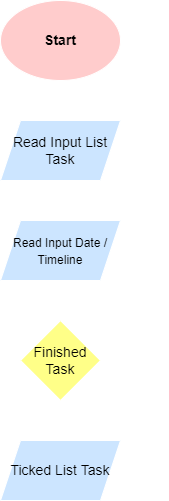

The diagram above was exported from draw.io. Its source (the exported page's mxGraphModel, read from the mxfile embedded in the PNG):
<mxGraphModel dx="434" dy="134" grid="1" gridSize="10" guides="1" tooltips="1" connect="1" arrows="1" fold="1" page="1" pageScale="1" pageWidth="850" pageHeight="1100" math="0" shadow="0">
  <root>
    <mxCell id="0" />
    <mxCell id="1" parent="0" />
    <mxCell id="2" value="&lt;font color=&quot;#000000&quot; style=&quot;font-size: 14px&quot;&gt;&lt;b&gt;Start&lt;/b&gt;&lt;/font&gt;" style="ellipse;whiteSpace=wrap;html=1;fillColor=#ffcccc;strokeColor=#FFFFFF;" vertex="1" parent="1">
      <mxGeometry x="320" y="40" width="120" height="80" as="geometry" />
    </mxCell>
    <mxCell id="3" value="&lt;font color=&quot;#000000&quot;&gt;Read Input List Task&lt;/font&gt;" style="shape=parallelogram;perimeter=parallelogramPerimeter;whiteSpace=wrap;html=1;fixedSize=1;fontSize=14;strokeColor=#FFFFFF;fillColor=#cce5ff;" vertex="1" parent="1">
      <mxGeometry x="320" y="160" width="120" height="60" as="geometry" />
    </mxCell>
    <mxCell id="4" value="&lt;font color=&quot;#000000&quot; style=&quot;font-size: 12px&quot;&gt;Read Input Date / Timeline&lt;/font&gt;" style="shape=parallelogram;perimeter=parallelogramPerimeter;whiteSpace=wrap;html=1;fixedSize=1;fontSize=14;strokeColor=#FFFFFF;fillColor=#cce5ff;" vertex="1" parent="1">
      <mxGeometry x="320" y="260" width="120" height="60" as="geometry" />
    </mxCell>
    <mxCell id="5" value="" style="endArrow=classic;html=1;fontSize=14;fontColor=#000000;strokeColor=#FFFFFF;exitX=0.5;exitY=1;exitDx=0;exitDy=0;entryX=0.5;entryY=0;entryDx=0;entryDy=0;" edge="1" parent="1" source="2" target="3">
      <mxGeometry width="50" height="50" relative="1" as="geometry">
        <mxPoint x="470" y="180" as="sourcePoint" />
        <mxPoint x="520" y="130" as="targetPoint" />
      </mxGeometry>
    </mxCell>
    <mxCell id="6" value="" style="endArrow=classic;html=1;fontSize=14;fontColor=#000000;strokeColor=#FFFFFF;exitX=0.5;exitY=1;exitDx=0;exitDy=0;entryX=0.5;entryY=0;entryDx=0;entryDy=0;" edge="1" parent="1" source="3" target="4">
      <mxGeometry width="50" height="50" relative="1" as="geometry">
        <mxPoint x="390" y="130" as="sourcePoint" />
        <mxPoint x="390" y="170" as="targetPoint" />
      </mxGeometry>
    </mxCell>
    <mxCell id="14" value="&lt;font color=&quot;#000000&quot;&gt;Finished Task&lt;/font&gt;" style="rhombus;whiteSpace=wrap;html=1;fontSize=14;strokeColor=#FFFFFF;fillColor=#ffff88;" vertex="1" parent="1">
      <mxGeometry x="340" y="360" width="80" height="80" as="geometry" />
    </mxCell>
    <mxCell id="15" value="" style="endArrow=classic;html=1;fontSize=14;fontColor=#000000;strokeColor=#FFFFFF;entryX=0.5;entryY=0;entryDx=0;entryDy=0;exitX=0.5;exitY=1;exitDx=0;exitDy=0;" edge="1" parent="1" target="14" source="4">
      <mxGeometry width="50" height="50" relative="1" as="geometry">
        <mxPoint x="420" y="340" as="sourcePoint" />
        <mxPoint x="370" y="310" as="targetPoint" />
      </mxGeometry>
    </mxCell>
    <mxCell id="16" value="" style="endArrow=classic;html=1;fontSize=14;fontColor=#000000;strokeColor=#FFFFFF;exitX=0.5;exitY=1;exitDx=0;exitDy=0;entryX=0.5;entryY=0;entryDx=0;entryDy=0;" edge="1" parent="1" source="14" target="20">
      <mxGeometry width="50" height="50" relative="1" as="geometry">
        <mxPoint x="390" y="330" as="sourcePoint" />
        <mxPoint x="410" y="470" as="targetPoint" />
      </mxGeometry>
    </mxCell>
    <mxCell id="17" value="" style="endArrow=classic;html=1;fontSize=14;fontColor=#000000;strokeColor=#FFFFFF;exitX=1;exitY=0.5;exitDx=0;exitDy=0;entryX=0;entryY=0.5;entryDx=0;entryDy=0;" edge="1" parent="1" source="14">
      <mxGeometry width="50" height="50" relative="1" as="geometry">
        <mxPoint x="390" y="450" as="sourcePoint" />
        <mxPoint x="480" y="400" as="targetPoint" />
      </mxGeometry>
    </mxCell>
    <mxCell id="18" value="&lt;font color=&quot;#ffffff&quot;&gt;No&lt;/font&gt;" style="text;html=1;align=center;verticalAlign=middle;resizable=0;points=[];autosize=1;fontSize=13;" vertex="1" parent="1">
      <mxGeometry x="426" y="380" width="30" height="20" as="geometry" />
    </mxCell>
    <mxCell id="19" value="&lt;font color=&quot;#ffffff&quot;&gt;Yes&lt;/font&gt;" style="text;html=1;align=center;verticalAlign=middle;resizable=0;points=[];autosize=1;fontSize=13;" vertex="1" parent="1">
      <mxGeometry x="340" y="450" width="40" height="20" as="geometry" />
    </mxCell>
    <mxCell id="20" value="&lt;span style=&quot;color: rgb(0 , 0 , 0) ; font-family: &amp;#34;helvetica&amp;#34;&quot;&gt;Ticked List Task&lt;/span&gt;" style="shape=parallelogram;perimeter=parallelogramPerimeter;whiteSpace=wrap;html=1;fixedSize=1;fontSize=14;strokeColor=#FFFFFF;fillColor=#cce5ff;" vertex="1" parent="1">
      <mxGeometry x="320" y="480" width="120" height="60" as="geometry" />
    </mxCell>
  </root>
</mxGraphModel>